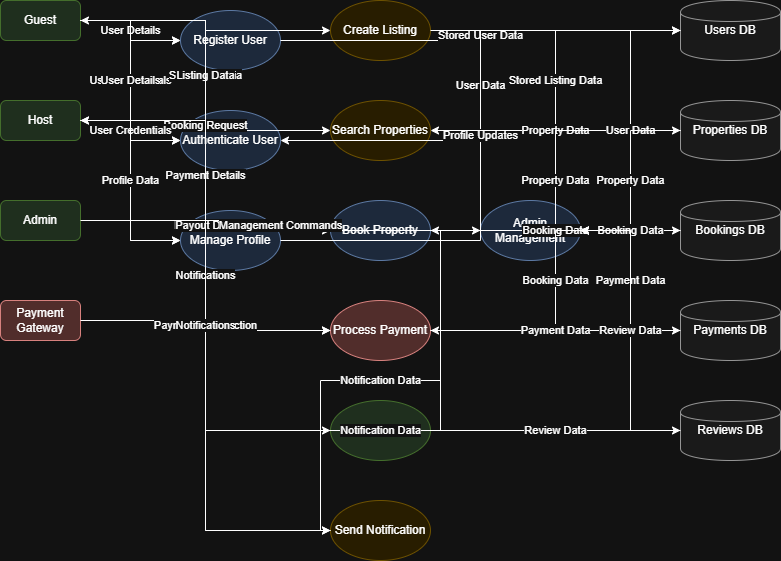

The diagram above was exported from draw.io. Its source (the exported page's mxGraphModel, read from the mxfile embedded in the PNG):
<mxGraphModel dx="872" dy="473" grid="1" gridSize="10" guides="1" tooltips="1" connect="1" arrows="1" fold="1" page="1" pageScale="1" pageWidth="850" pageHeight="1100" math="0" shadow="0">
  <root>
    <mxCell id="0" />
    <mxCell id="1" parent="0" />
    <mxCell id="2" value="Guest" style="shape=rectangle;rounded=1;whiteSpace=wrap;html=1;fillColor=#d5e8d4;strokeColor=#82b366;" parent="1" vertex="1">
      <mxGeometry x="20" y="50" width="80" height="40" as="geometry" />
    </mxCell>
    <mxCell id="3" value="Host" style="shape=rectangle;rounded=1;whiteSpace=wrap;html=1;fillColor=#d5e8d4;strokeColor=#82b366;" parent="1" vertex="1">
      <mxGeometry x="20" y="150" width="80" height="40" as="geometry" />
    </mxCell>
    <mxCell id="4" value="Admin" style="shape=rectangle;rounded=1;whiteSpace=wrap;html=1;fillColor=#d5e8d4;strokeColor=#82b366;" parent="1" vertex="1">
      <mxGeometry x="20" y="250" width="80" height="40" as="geometry" />
    </mxCell>
    <mxCell id="5" value="Payment Gateway" style="shape=rectangle;rounded=1;whiteSpace=wrap;html=1;fillColor=#f8cecc;strokeColor=#b85450;" parent="1" vertex="1">
      <mxGeometry x="20" y="350" width="80" height="40" as="geometry" />
    </mxCell>
    <mxCell id="6" value="Users DB" style="shape=cylinder;whiteSpace=wrap;html=1;fillColor=#f5f5f5;strokeColor=#666666;" parent="1" vertex="1">
      <mxGeometry x="700" y="50" width="100" height="60" as="geometry" />
    </mxCell>
    <mxCell id="7" value="Properties DB" style="shape=cylinder;whiteSpace=wrap;html=1;fillColor=#f5f5f5;strokeColor=#666666;" parent="1" vertex="1">
      <mxGeometry x="700" y="150" width="100" height="60" as="geometry" />
    </mxCell>
    <mxCell id="8" value="Bookings DB" style="shape=cylinder;whiteSpace=wrap;html=1;fillColor=#f5f5f5;strokeColor=#666666;" parent="1" vertex="1">
      <mxGeometry x="700" y="250" width="100" height="60" as="geometry" />
    </mxCell>
    <mxCell id="9" value="Payments DB" style="shape=cylinder;whiteSpace=wrap;html=1;fillColor=#f5f5f5;strokeColor=#666666;" parent="1" vertex="1">
      <mxGeometry x="700" y="350" width="100" height="60" as="geometry" />
    </mxCell>
    <mxCell id="10" value="Reviews DB" style="shape=cylinder;whiteSpace=wrap;html=1;fillColor=#f5f5f5;strokeColor=#666666;" parent="1" vertex="1">
      <mxGeometry x="700" y="450" width="100" height="60" as="geometry" />
    </mxCell>
    <mxCell id="11" value="Register User" style="shape=ellipse;whiteSpace=wrap;html=1;fillColor=#dae8fc;strokeColor=#6c8ebf;" parent="1" vertex="1">
      <mxGeometry x="200" y="60" width="100" height="60" as="geometry" />
    </mxCell>
    <mxCell id="12" value="Authenticate User" style="shape=ellipse;whiteSpace=wrap;html=1;fillColor=#dae8fc;strokeColor=#6c8ebf;" parent="1" vertex="1">
      <mxGeometry x="200" y="160" width="100" height="60" as="geometry" />
    </mxCell>
    <mxCell id="13" value="Manage Profile" style="shape=ellipse;whiteSpace=wrap;html=1;fillColor=#dae8fc;strokeColor=#6c8ebf;" parent="1" vertex="1">
      <mxGeometry x="200" y="260" width="100" height="60" as="geometry" />
    </mxCell>
    <mxCell id="14" value="Create Listing" style="shape=ellipse;whiteSpace=wrap;html=1;fillColor=#fff2cc;strokeColor=#d6b656;" parent="1" vertex="1">
      <mxGeometry x="350" y="50" width="100" height="60" as="geometry" />
    </mxCell>
    <mxCell id="15" value="Search Properties" style="shape=ellipse;whiteSpace=wrap;html=1;fillColor=#fff2cc;strokeColor=#d6b656;" parent="1" vertex="1">
      <mxGeometry x="350" y="150" width="100" height="60" as="geometry" />
    </mxCell>
    <mxCell id="16" value="Book Property" style="shape=ellipse;whiteSpace=wrap;html=1;fillColor=#dae8fc;strokeColor=#6c8ebf;" parent="1" vertex="1">
      <mxGeometry x="350" y="250" width="100" height="60" as="geometry" />
    </mxCell>
    <mxCell id="17" value="Process Payment" style="shape=ellipse;whiteSpace=wrap;html=1;fillColor=#f8cecc;strokeColor=#b85450;" parent="1" vertex="1">
      <mxGeometry x="350" y="350" width="100" height="60" as="geometry" />
    </mxCell>
    <mxCell id="18" value="Leave Review" style="shape=ellipse;whiteSpace=wrap;html=1;fillColor=#d5e8d4;strokeColor=#82b366;" parent="1" vertex="1">
      <mxGeometry x="350" y="450" width="100" height="60" as="geometry" />
    </mxCell>
    <mxCell id="19" value="Send Notification" style="shape=ellipse;whiteSpace=wrap;html=1;fillColor=#fff2cc;strokeColor=#d6b656;" parent="1" vertex="1">
      <mxGeometry x="350" y="550" width="100" height="60" as="geometry" />
    </mxCell>
    <mxCell id="20" value="Admin Management" style="shape=ellipse;whiteSpace=wrap;html=1;fillColor=#dae8fc;strokeColor=#6c8ebf;" parent="1" vertex="1">
      <mxGeometry x="500" y="250" width="100" height="60" as="geometry" />
    </mxCell>
    <mxCell id="21" value="User Details" style="edgeStyle=orthogonalEdgeStyle;rounded=0;html=1;exitX=1;exitY=0.5;entryX=0;entryY=0.5;" parent="1" source="2" target="11" edge="1">
      <mxGeometry relative="1" as="geometry" />
    </mxCell>
    <mxCell id="22" value="User Credentials" style="edgeStyle=orthogonalEdgeStyle;rounded=0;html=1;exitX=1;exitY=0.5;entryX=0;entryY=0.5;" parent="1" source="2" target="12" edge="1">
      <mxGeometry relative="1" as="geometry" />
    </mxCell>
    <mxCell id="23" value="Profile Data" style="edgeStyle=orthogonalEdgeStyle;rounded=0;html=1;exitX=1;exitY=0.5;entryX=0;entryY=0.5;" parent="1" source="2" target="13" edge="1">
      <mxGeometry relative="1" as="geometry" />
    </mxCell>
    <mxCell id="24" value="Search Criteria" style="edgeStyle=orthogonalEdgeStyle;rounded=0;html=1;exitX=1;exitY=0.5;entryX=0;entryY=0.5;" parent="1" source="2" target="15" edge="1">
      <mxGeometry relative="1" as="geometry" />
    </mxCell>
    <mxCell id="25" value="Booking Request" style="edgeStyle=orthogonalEdgeStyle;rounded=0;html=1;exitX=1;exitY=0.5;entryX=0;entryY=0.5;" parent="1" source="2" target="16" edge="1">
      <mxGeometry relative="1" as="geometry" />
    </mxCell>
    <mxCell id="26" value="Payment Details" style="edgeStyle=orthogonalEdgeStyle;rounded=0;html=1;exitX=1;exitY=0.5;entryX=0;entryY=0.5;" parent="1" source="2" target="17" edge="1">
      <mxGeometry relative="1" as="geometry" />
    </mxCell>
    <mxCell id="27" value="Review Data" style="edgeStyle=orthogonalEdgeStyle;rounded=0;html=1;exitX=1;exitY=0.5;entryX=0;entryY=0.5;" parent="1" source="2" target="18" edge="1">
      <mxGeometry relative="1" as="geometry" />
    </mxCell>
    <mxCell id="28" value="User Details" style="edgeStyle=orthogonalEdgeStyle;rounded=0;html=1;exitX=1;exitY=0.5;entryX=0;entryY=0.5;" parent="1" source="3" target="11" edge="1">
      <mxGeometry relative="1" as="geometry" />
    </mxCell>
    <mxCell id="29" value="User Credentials" style="edgeStyle=orthogonalEdgeStyle;rounded=0;html=1;exitX=1;exitY=0.5;entryX=0;entryY=0.5;" parent="1" source="3" target="12" edge="1">
      <mxGeometry relative="1" as="geometry" />
    </mxCell>
    <mxCell id="30" value="Profile Data" style="edgeStyle=orthogonalEdgeStyle;rounded=0;html=1;exitX=1;exitY=0.5;entryX=0;entryY=0.5;" parent="1" source="3" target="13" edge="1">
      <mxGeometry relative="1" as="geometry" />
    </mxCell>
    <mxCell id="31" value="Listing Data" style="edgeStyle=orthogonalEdgeStyle;rounded=0;html=1;exitX=1;exitY=0.5;entryX=0;entryY=0.5;" parent="1" source="3" target="14" edge="1">
      <mxGeometry relative="1" as="geometry" />
    </mxCell>
    <mxCell id="32" value="Payout Data" style="edgeStyle=orthogonalEdgeStyle;rounded=0;html=1;exitX=0;exitY=0.5;entryX=1;entryY=0.5;" parent="1" source="17" target="3" edge="1">
      <mxGeometry relative="1" as="geometry" />
    </mxCell>
    <mxCell id="33" value="Management Commands" style="edgeStyle=orthogonalEdgeStyle;rounded=0;html=1;exitX=1;exitY=0.5;entryX=0;entryY=0.5;" parent="1" source="4" target="20" edge="1">
      <mxGeometry relative="1" as="geometry" />
    </mxCell>
    <mxCell id="34" value="Payment Transaction" style="edgeStyle=orthogonalEdgeStyle;rounded=0;html=1;exitX=1;exitY=0.5;entryX=0;entryY=0.5;" parent="1" source="5" target="17" edge="1">
      <mxGeometry relative="1" as="geometry" />
    </mxCell>
    <mxCell id="35" value="Stored User Data" style="edgeStyle=orthogonalEdgeStyle;rounded=0;html=1;exitX=1;exitY=0.5;entryX=0;entryY=0.5;" parent="1" source="11" target="6" edge="1">
      <mxGeometry relative="1" as="geometry" />
    </mxCell>
    <mxCell id="36" value="User Data" style="edgeStyle=orthogonalEdgeStyle;rounded=0;html=1;exitX=0;exitY=0.5;entryX=1;entryY=0.5;" parent="1" source="6" target="12" edge="1">
      <mxGeometry relative="1" as="geometry" />
    </mxCell>
    <mxCell id="37" value="Profile Updates" style="edgeStyle=orthogonalEdgeStyle;rounded=0;html=1;exitX=1;exitY=0.5;entryX=0;entryY=0.5;" parent="1" source="13" target="6" edge="1">
      <mxGeometry relative="1" as="geometry" />
    </mxCell>
    <mxCell id="38" value="Stored Listing Data" style="edgeStyle=orthogonalEdgeStyle;rounded=0;html=1;exitX=1;exitY=0.5;entryX=0;entryY=0.5;" parent="1" source="14" target="7" edge="1">
      <mxGeometry relative="1" as="geometry" />
    </mxCell>
    <mxCell id="39" value="Property Data" style="edgeStyle=orthogonalEdgeStyle;rounded=0;html=1;exitX=0;exitY=0.5;entryX=1;entryY=0.5;" parent="1" source="7" target="15" edge="1">
      <mxGeometry relative="1" as="geometry" />
    </mxCell>
    <mxCell id="40" value="Property Data" style="edgeStyle=orthogonalEdgeStyle;rounded=0;html=1;exitX=0;exitY=0.5;entryX=1;entryY=0.5;" parent="1" source="7" target="16" edge="1">
      <mxGeometry relative="1" as="geometry" />
    </mxCell>
    <mxCell id="41" value="Booking Data" style="edgeStyle=orthogonalEdgeStyle;rounded=0;html=1;exitX=1;exitY=0.5;entryX=0;entryY=0.5;" parent="1" source="16" target="8" edge="1">
      <mxGeometry relative="1" as="geometry" />
    </mxCell>
    <mxCell id="42" value="Booking Data" style="edgeStyle=orthogonalEdgeStyle;rounded=0;html=1;exitX=0;exitY=0.5;entryX=1;entryY=0.5;" parent="1" source="8" target="17" edge="1">
      <mxGeometry relative="1" as="geometry" />
    </mxCell>
    <mxCell id="43" value="Payment Data" style="edgeStyle=orthogonalEdgeStyle;rounded=0;html=1;exitX=1;exitY=0.5;entryX=0;entryY=0.5;" parent="1" source="17" target="9" edge="1">
      <mxGeometry relative="1" as="geometry" />
    </mxCell>
    <mxCell id="44" value="Review Data" style="edgeStyle=orthogonalEdgeStyle;rounded=0;html=1;exitX=1;exitY=0.5;entryX=0;entryY=0.5;" parent="1" source="18" target="10" edge="1">
      <mxGeometry relative="1" as="geometry" />
    </mxCell>
    <mxCell id="45" value="Notification Data" style="edgeStyle=orthogonalEdgeStyle;rounded=0;html=1;exitX=1;exitY=0.5;entryX=0;entryY=0.5;" parent="1" source="16" target="19" edge="1">
      <mxGeometry relative="1" as="geometry" />
    </mxCell>
    <mxCell id="46" value="Notification Data" style="edgeStyle=orthogonalEdgeStyle;rounded=0;html=1;exitX=1;exitY=0.5;entryX=0;entryY=0.5;" parent="1" source="17" target="19" edge="1">
      <mxGeometry relative="1" as="geometry" />
    </mxCell>
    <mxCell id="47" value="Notifications" style="edgeStyle=orthogonalEdgeStyle;rounded=0;html=1;exitX=0;exitY=0.5;entryX=1;entryY=0.5;" parent="1" source="19" target="2" edge="1">
      <mxGeometry relative="1" as="geometry" />
    </mxCell>
    <mxCell id="48" value="Notifications" style="edgeStyle=orthogonalEdgeStyle;rounded=0;html=1;exitX=0;exitY=0.5;entryX=1;entryY=0.5;" parent="1" source="19" target="3" edge="1">
      <mxGeometry relative="1" as="geometry" />
    </mxCell>
    <mxCell id="49" value="User Data" style="edgeStyle=orthogonalEdgeStyle;rounded=0;html=1;exitX=0;exitY=0.5;entryX=1;entryY=0.5;" parent="1" source="6" target="20" edge="1">
      <mxGeometry relative="1" as="geometry" />
    </mxCell>
    <mxCell id="50" value="Property Data" style="edgeStyle=orthogonalEdgeStyle;rounded=0;html=1;exitX=0;exitY=0.5;entryX=1;entryY=0.5;" parent="1" source="7" target="20" edge="1">
      <mxGeometry relative="1" as="geometry" />
    </mxCell>
    <mxCell id="51" value="Booking Data" style="edgeStyle=orthogonalEdgeStyle;rounded=0;html=1;exitX=0;exitY=0.5;entryX=1;entryY=0.5;" parent="1" source="8" target="20" edge="1">
      <mxGeometry relative="1" as="geometry" />
    </mxCell>
    <mxCell id="52" value="Payment Data" style="edgeStyle=orthogonalEdgeStyle;rounded=0;html=1;exitX=0;exitY=0.5;entryX=1;entryY=0.5;" parent="1" source="9" target="20" edge="1">
      <mxGeometry relative="1" as="geometry" />
    </mxCell>
    <mxCell id="53" value="Review Data" style="edgeStyle=orthogonalEdgeStyle;rounded=0;html=1;exitX=0;exitY=0.5;entryX=1;entryY=0.5;" parent="1" source="10" target="20" edge="1">
      <mxGeometry relative="1" as="geometry" />
    </mxCell>
  </root>
</mxGraphModel>